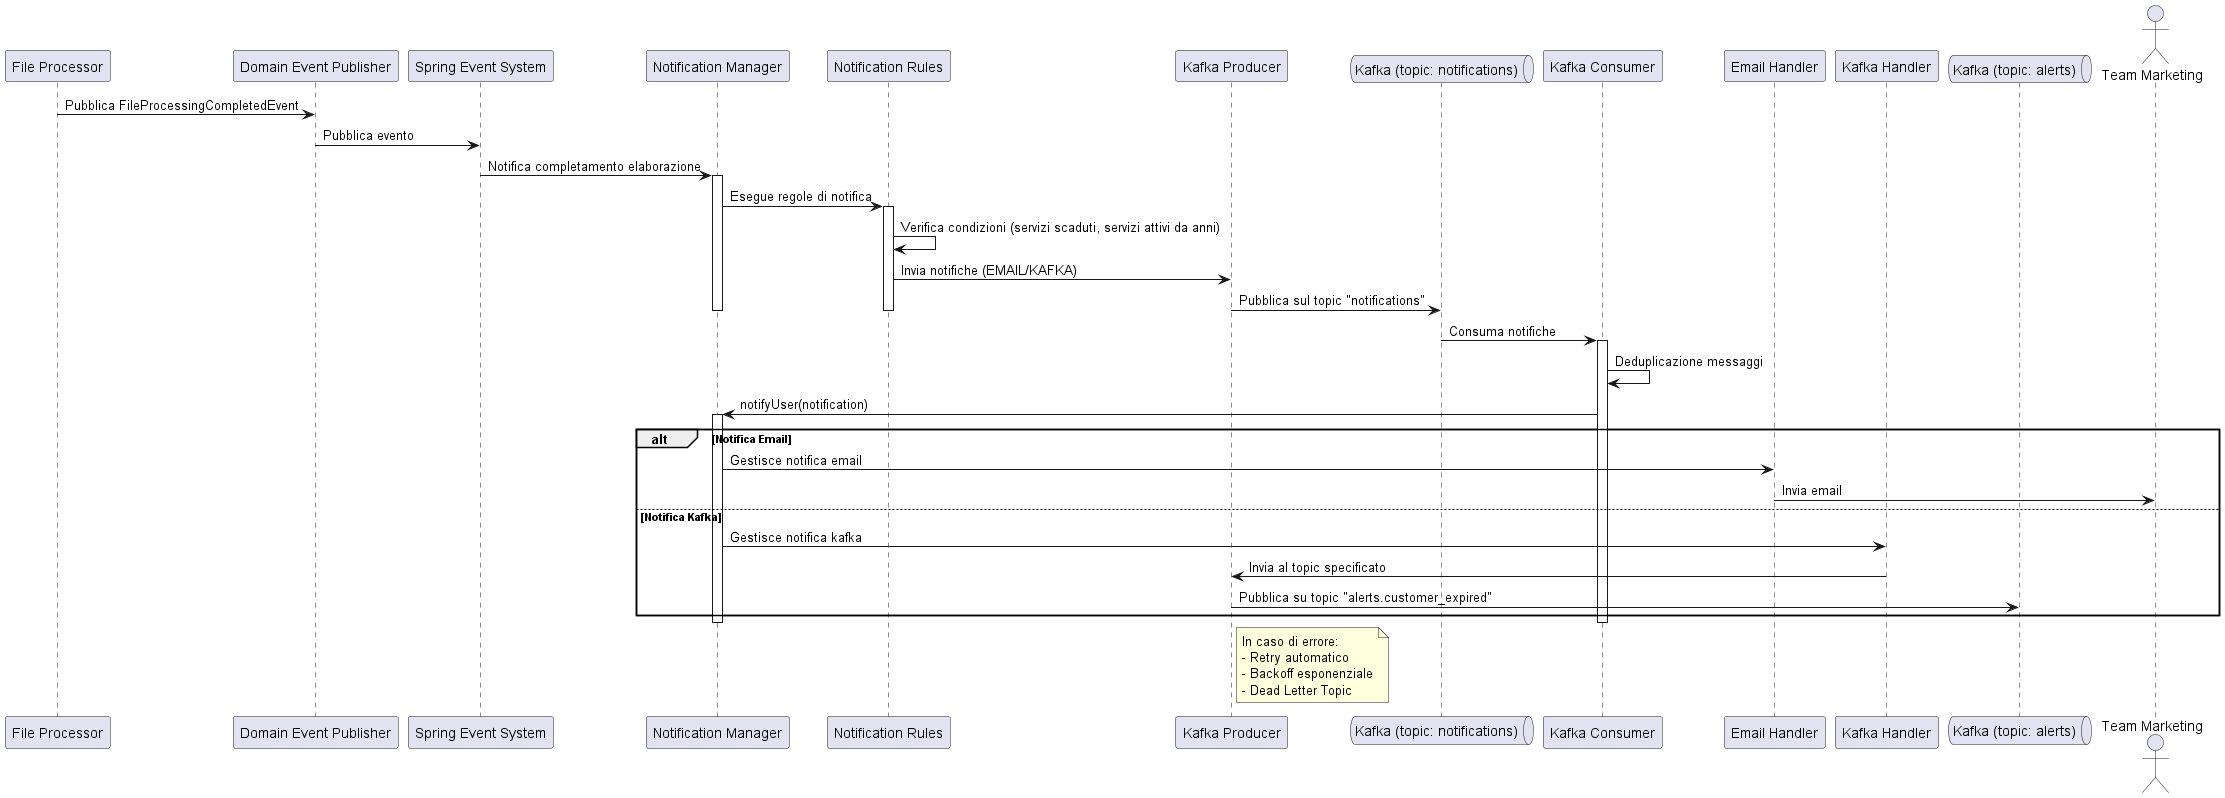

The diagram above was rendered by PlantUML. Its source (embedded in the PNG):
@startuml
participant "File Processor" as Processor
participant "Domain Event Publisher" as EventPublisher
participant "Spring Event System" as SpringEvents
participant "Notification Manager" as Manager
participant "Notification Rules" as Rules
participant "Kafka Producer" as Producer
queue "Kafka (topic: notifications)" as KafkaTopic
participant "Kafka Consumer" as Consumer
participant "Email Handler" as EmailHandler
participant "Kafka Handler" as KafkaHandler
queue "Kafka (topic: alerts)" as AlertTopic
actor "Team Marketing" as Marketing

Processor -> EventPublisher: Pubblica FileProcessingCompletedEvent
EventPublisher -> SpringEvents: Pubblica evento
SpringEvents -> Manager: Notifica completamento elaborazione
activate Manager

Manager -> Rules: Esegue regole di notifica
activate Rules
Rules -> Rules: Verifica condizioni (servizi scaduti, servizi attivi da anni)
Rules -> Producer: Invia notifiche (EMAIL/KAFKA)
Producer -> KafkaTopic: Pubblica sul topic "notifications"
deactivate Rules
deactivate Manager

KafkaTopic -> Consumer: Consuma notifiche
activate Consumer
Consumer -> Consumer: Deduplicazione messaggi
Consumer -> Manager: notifyUser(notification)
activate Manager

alt Notifica Email
    Manager -> EmailHandler: Gestisce notifica email
    EmailHandler -> Marketing: Invia email
else Notifica Kafka
    Manager -> KafkaHandler: Gestisce notifica kafka
    KafkaHandler -> Producer: Invia al topic specificato
    Producer -> AlertTopic: Pubblica su topic "alerts.customer_expired"
end

deactivate Manager
deactivate Consumer

note right of Producer
  In caso di errore:
  - Retry automatico
  - Backoff esponenziale
  - Dead Letter Topic
end note
@enduml